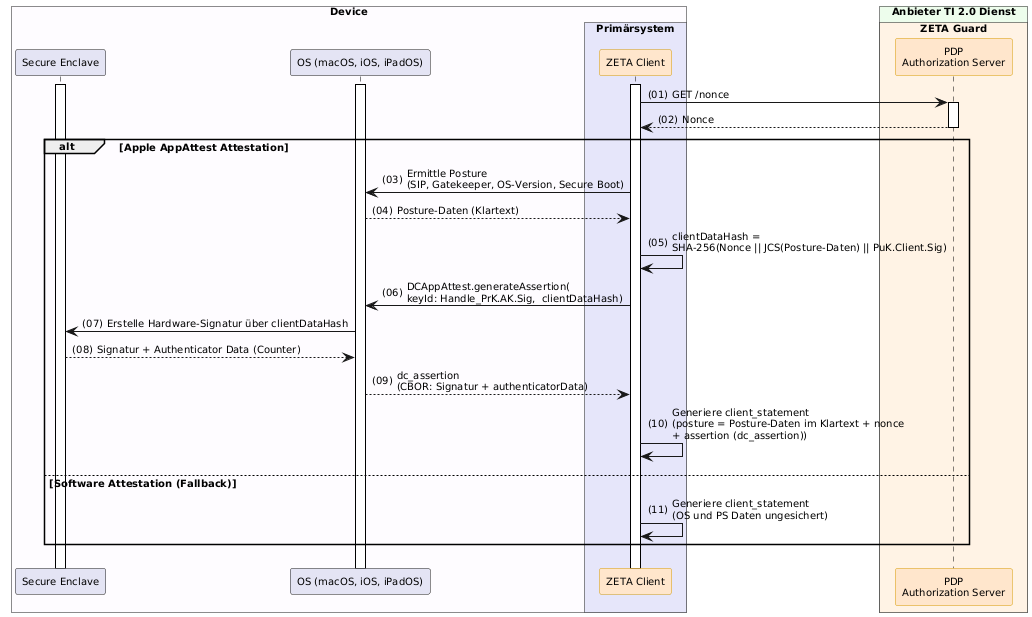

The diagram above was rendered by PlantUML. Its source (embedded in the PNG):
@startuml "Abb-ZETA-Client-Statement-mit-Apple-AppAttest"
!include ../puml-layout.txt


' title Obtain Attestation Evidence

!pragma teoz true

box "Device" DEVICE_COLOR
  participant "Secure Enclave" as SE LEI_COMPONENT_COLOR
  participant OS as "OS (macOS, iOS, iPadOS)" LEI_COMPONENT_COLOR
  box "Primärsystem" PRIMAERSYSTEM_COLOR
    participant Client as "ZETA Client" <<zeta>>
  end box
end box

box "Anbieter TI 2.0 Dienst" PROVIDER_COLOR
  box "ZETA Guard" ZETA_GUARD_COLOR
    participant AuthS as "PDP\nAuthorization Server" <<zeta>>
  end box
end box


Client++
OS++
SE++
Client -> AuthS ++ : GET /nonce
AuthS --> Client -- : Nonce

alt Apple AppAttest Attestation
  Client -> OS: Ermittle Posture\n(SIP, Gatekeeper, OS-Version, Secure Boot)
  OS --> Client: Posture-Daten (Klartext)
  Client -> Client: clientDataHash =\nSHA-256(Nonce || JCS(Posture-Daten) || PuK.Client.Sig)
  Client -> OS: DCAppAttest.generateAssertion(\nkeyId: Handle_PrK.AK.Sig,  clientDataHash)
  OS -> SE: Erstelle Hardware-Signatur über clientDataHash
  SE --> OS: Signatur + Authenticator Data (Counter)
  OS --> Client: dc_assertion\n(CBOR: Signatur + authenticatorData)
  Client -> Client: Generiere client_statement\n(posture = Posture-Daten im Klartext + nonce\n+ assertion (dc_assertion))
else Software Attestation (Fallback)
  Client -> Client: Generiere client_statement\n(OS und PS Daten ungesichert)
end

@enduml